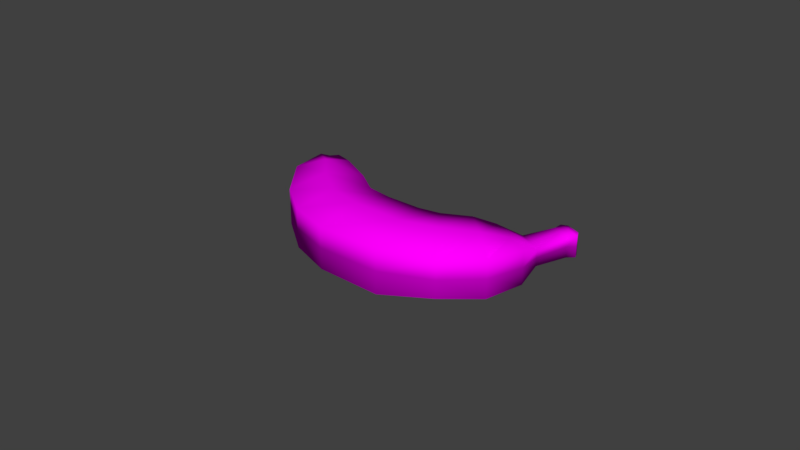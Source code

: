 # Source: banana.blend  (saved by Blender 2.78.5; exported with 4.5.12 LTS)
import bpy
from mathutils import Matrix  # noqa: F401  (used for matrix-valued properties, if any)

bpy.ops.wm.read_factory_settings(use_empty=True)
scene = bpy.context.scene
scene.name = 'Scene'

# ---- collections
col_collection_1 = bpy.data.collections.new('Collection 1'); scene.collection.children.link(col_collection_1)

# ---- images (referenced by path relative to the original .blend; pixels are not part of the script)
import os
ASSET_DIR = os.environ.get("B2B_ASSET_DIR", "")  # directory of the original .blend (textures are referenced by path, not embedded)
HERE = os.path.dirname(os.path.abspath(__file__))  # packed textures are extracted next to this script under _unpacked/

def load_image(name, relpath, width, height, colorspace="sRGB"):
    """Load a texture the original file referenced (path relative to the .blend, or extracted next to this script)."""
    p = next((c for c in (os.path.join(HERE, relpath), os.path.join(ASSET_DIR, relpath)) if relpath and os.path.exists(c)), "")
    if p:
        img = bpy.data.images.load(p, check_existing=True)
        img.name = name
    else:  # same state as the original file: an image datablock whose file is absent (Cycles renders it pink)
        img = bpy.data.images.new(name, width, height)
        img.source = "FILE"
        img.filepath = "//" + (relpath or name)
    img.colorspace_settings.name = colorspace
    return img
img_banana_col = load_image('banana_col', 'banana_col.png', 1024, 1024, 'sRGB')

# ---- materials (node trees are filled in below, after node groups)
mat_material_001 = bpy.data.materials.new('Material.001')
mat_material_001.alpha_threshold = 0.0
mat_material_001.roughness = 0.5

# ---- material node trees
mat_material_001.use_nodes = True; mat_material_001.node_tree.nodes.clear()
_N = mat_material_001.node_tree.nodes; _L = mat_material_001.node_tree.links
n0 = _N.new('ShaderNodeOutputMaterial'); n0.name = 'Material Output'; n0.location = (300, 300)
n1 = _N.new('ShaderNodeBsdfDiffuse'); n1.name = 'Diffuse BSDF'; n1.location = (10, 300)
n2 = _N.new('ShaderNodeTexImage'); n2.name = 'Image Texture'; n2.location = (-292, 393)
n2.width = 140
n2.image = img_banana_col
_L.new(n1.outputs[0], n0.inputs[0])
_L.new(n2.outputs[0], n1.inputs[0])
n0.is_active_output = True

# ---- world
world_world = bpy.data.worlds.new('World'); scene.world = world_world
world_world.color = (0.05088, 0.05088, 0.05088)
world_world.use_sun_shadow = False
world_world.sun_shadow_jitter_overblur = 0.0
world_world.cycles.sampling_method = 'MANUAL'

# ---- meshes
me_cube_001 = bpy.data.meshes.new('Cube.001')
me_cube_001.from_pydata([(0.04469, 0.005257, 0.005379), (0.03065, 0.01225, 0.006185), (0.04443, 0.01235, 0.002679), (0.03733, 0.01572, 0.003273), (0.04086, -0.006046, 0.006209), (0.02539, 0.008219, 0.008305), (0.03079, -0.01536, 0.005732), (0.01706, 0.004057, 0.008287), (0.01523, -0.02182, 0.00724), (0.01026, 0.002851, 0.008228), (-0.005359, -0.0216, 0.006833), (-0.001518, 0.003598, 0.007777), (-0.01894, -0.017, 0.006385), (-0.01106, 0.006338, 0.006846), (-0.03055, -0.008237, 0.005828), (-0.01885, 0.01188, 0.00664), (-0.04169, 0.006114, 0.00516), (-0.03208, 0.01984, 0.005207), (-0.04402, 0.01958, 0.004377), (-0.03968, 0.02344, 0.003889), (0.04743, 0.02313, 0.003431), (0.04186, 0.02529, 0.003431), (0.0495, 0.02496, 0.003431), (0.04208, 0.028, 0.003431), (0.04859, 0.02698, 0.003431), (0.04415, 0.02881, 0.003431), (0.04469, 0.005257, 0.0), (0.03065, 0.01225, 0.0), (0.04443, 0.01235, 0.0), (0.03733, 0.01572, 0.0), (0.04086, -0.006046, 0.0), (0.02539, 0.008219, 0.0), (0.03079, -0.01536, 0.0), (0.01706, 0.004057, 0.0), (0.01523, -0.02182, 0.0), (0.01027, 0.002757, 0.0), (-0.005359, -0.0216, 0.0), (-0.001478, 0.003288, 0.0), (-0.01894, -0.017, 0.0), (-0.01117, 0.006019, 0.0), (-0.03055, -0.008237, 0.0), (-0.01913, 0.01144, 0.0), (-0.04172, 0.006112, 0.0), (-0.03212, 0.01983, 0.0), (-0.04402, 0.01958, 0.0), (-0.03968, 0.02344, 0.0), (0.04743, 0.02313, 0.0), (0.04186, 0.02529, 0.0), (0.0495, 0.02496, 0.0), (0.04208, 0.028, 0.0), (0.04859, 0.02698, 0.0), (0.04415, 0.02881, 0.0), (0.03767, 0.008754, 0.005574), (0.04088, 0.01404, 0.002963), (0.03312, 0.001087, 0.008746), (0.02392, -0.00565, 0.009856), (0.01275, -0.009538, 0.01008), (-0.003414, -0.009188, 0.01035), (-0.01507, -0.005539, 0.009571), (-0.02482, 0.00164, 0.009519), (-0.03579, 0.01304, 0.00698), (-0.04185, 0.02151, 0.003704), (0.04464, 0.02421, 0.003431), (0.04579, 0.02648, 0.003431), (0.04637, 0.0279, 0.003431), (0.03767, 0.008754, 0.0), (0.04088, 0.01404, 0.0), (0.03312, 0.001087, 0.0), (0.02392, -0.00565, 0.0), (0.01275, -0.009538, 0.0), (-0.003405, -0.009258, 0.0), (-0.01507, -0.00554, 0.0), (-0.02491, 0.001493, 0.0), (-0.03648, 0.013, 0.0), (-0.04185, 0.02151, 0.0), (0.04464, 0.02421, 0.0), (0.04579, 0.02648, 0.0), (0.04637, 0.0279, 0.0)], [], [(52, 0, 2, 53), (52, 54, 4, 0), (54, 55, 6, 4), (55, 56, 8, 6), (56, 57, 10, 8), (57, 58, 12, 10), (58, 59, 14, 12), (59, 60, 16, 14), (60, 61, 18, 16), (53, 62, 21, 3), (62, 63, 23, 21), (63, 64, 25, 23), (65, 66, 28, 26), (65, 26, 30, 67), (67, 30, 32, 68), (68, 32, 34, 69), (69, 34, 36, 70), (70, 36, 38, 71), (71, 38, 40, 72), (72, 40, 42, 73), (73, 42, 44, 74), (66, 29, 47, 75), (75, 47, 49, 76), (76, 49, 51, 77), (19, 17, 43, 45), (0, 4, 30, 26), (12, 14, 40, 38), (23, 25, 51, 49), (5, 1, 27, 31), (15, 13, 39, 41), (24, 22, 48, 50), (8, 10, 36, 34), (3, 21, 47, 29), (11, 9, 35, 37), (20, 2, 28, 46), (4, 6, 32, 30), (14, 16, 42, 40), (1, 3, 29, 27), (7, 5, 31, 33), (17, 15, 41, 43), (10, 12, 38, 36), (22, 20, 46, 48), (61, 19, 45, 74), (2, 0, 26, 28), (13, 11, 37, 39), (21, 23, 49, 47), (6, 8, 34, 32), (16, 18, 44, 42), (64, 24, 50, 77), (9, 7, 33, 35), (25, 64, 77, 51), (18, 61, 74, 44), (48, 76, 77, 50), (46, 75, 76, 48), (28, 66, 75, 46), (43, 73, 74, 45), (41, 72, 73, 43), (39, 71, 72, 41), (37, 70, 71, 39), (35, 69, 70, 37), (33, 68, 69, 35), (31, 67, 68, 33), (27, 65, 67, 31), (27, 29, 66, 65), (22, 24, 64, 63), (20, 22, 63, 62), (2, 20, 62, 53), (17, 19, 61, 60), (15, 17, 60, 59), (13, 15, 59, 58), (11, 13, 58, 57), (9, 11, 57, 56), (7, 9, 56, 55), (5, 7, 55, 54), (1, 5, 54, 52), (1, 52, 53, 3)])
me_cube_001.polygons.foreach_set('use_smooth', [True] * 76)
_uv = me_cube_001.uv_layers.new(name='UVMap')
_uv.uv.foreach_set('vector', [0.7756, 0.2515, 0.8111, 0.1959, 0.8605, 0.2505, 0.8358, 0.2857, 0.7756, 0.2515, 0.7092, 0.2045, 0.7496, 0.1316, 0.8111, 0.1959, 0.7092, 0.2045, 0.621, 0.1741, 0.6596, 0.07908, 0.7496, 0.1316, 0.621, 0.1741, 0.525, 0.1611, 0.5319, 0.06142, 0.6596, 0.07908, 0.525, 0.1611, 0.3935, 0.1722, 0.3772, 0.07142, 0.5319, 0.06142, 0.3935, 0.1722, 0.2974, 0.1959, 0.275, 0.1023, 0.3772, 0.07142, 0.2974, 0.1959, 0.2136, 0.2378, 0.1817, 0.154, 0.275, 0.1023, 0.2136, 0.2378, 0.1113, 0.2981, 0.08488, 0.2379, 0.1817, 0.154, 0.1113, 0.2981, 0.03916, 0.3473, 0.02973, 0.3245, 0.08488, 0.2379, 0.8358, 0.2857, 0.9285, 0.3577, 0.9121, 0.3807, 0.8091, 0.3235, 0.9285, 0.3577, 0.9486, 0.3699, 0.9288, 0.395, 0.9121, 0.3807, 0.9486, 0.3699, 0.9599, 0.3784, 0.946, 0.3961, 0.9288, 0.395, 0.6745, 0.5883, 0.704, 0.546, 0.7327, 0.5619, 0.7311, 0.6212, 0.6745, 0.5883, 0.7311, 0.6212, 0.6932, 0.7132, 0.6326, 0.6497, 0.6326, 0.6497, 0.6932, 0.7132, 0.6043, 0.7854, 0.5524, 0.7009, 0.5524, 0.7009, 0.6043, 0.7854, 0.4714, 0.8309, 0.4573, 0.7273, 0.4573, 0.7273, 0.4714, 0.8309, 0.3001, 0.8181, 0.3229, 0.7164, 0.3229, 0.7164, 0.3001, 0.8181, 0.1895, 0.7726, 0.2278, 0.6792, 0.2278, 0.6792, 0.1895, 0.7726, 0.09746, 0.6934, 0.1496, 0.6154, 0.1496, 0.6154, 0.09746, 0.6934, 0.01209, 0.568, 0.05938, 0.5135, 0.05938, 0.5135, 0.01209, 0.568, 0.0001215, 0.4546, 0.01925, 0.4397, 0.704, 0.546, 0.6754, 0.5301, 0.7182, 0.4529, 0.7408, 0.4634, 0.7408, 0.4634, 0.7182, 0.4529, 0.7215, 0.4304, 0.7515, 0.4451, 0.7515, 0.4451, 0.7215, 0.4304, 0.7391, 0.4248, 0.7571, 0.4336, 0.05266, 0.3679, 0.1199, 0.3574, 0.122, 0.399, 0.05308, 0.3999, 0.8111, 0.1959, 0.7496, 0.1316, 0.7842, 0.08999, 0.8492, 0.1728, 0.275, 0.1023, 0.1817, 0.154, 0.1539, 0.118, 0.2531, 0.05677, 0.9288, 0.395, 0.946, 0.3961, 0.9394, 0.4246, 0.921, 0.4203, 0.669, 0.2824, 0.726, 0.3015, 0.7262, 0.3556, 0.6664, 0.3547, 0.2377, 0.3291, 0.3186, 0.3056, 0.3305, 0.3673, 0.2475, 0.384, 0.9734, 0.3601, 0.9675, 0.3441, 0.9857, 0.3246, 0.9999, 0.3418, 0.5319, 0.06142, 0.3772, 0.07142, 0.3647, 0.01733, 0.5364, 0.0001215, 0.8091, 0.3235, 0.9121, 0.3807, 0.8967, 0.4093, 0.7997, 0.3599, 0.41, 0.2863, 0.5201, 0.2748, 0.5225, 0.35, 0.4179, 0.3559, 0.9468, 0.3336, 0.8605, 0.2505, 0.8833, 0.2327, 0.967, 0.3094, 0.7496, 0.1316, 0.6596, 0.07908, 0.6764, 0.03495, 0.7842, 0.08999, 0.1817, 0.154, 0.08488, 0.2379, 0.05418, 0.2147, 0.1539, 0.118, 0.726, 0.3015, 0.8091, 0.3235, 0.7997, 0.3599, 0.7262, 0.3556, 0.5852, 0.2747, 0.669, 0.2824, 0.6664, 0.3547, 0.5838, 0.3502, 0.1199, 0.3574, 0.2377, 0.3291, 0.2475, 0.384, 0.122, 0.399, 0.3772, 0.07142, 0.275, 0.1023, 0.2531, 0.05677, 0.3647, 0.01733, 0.9675, 0.3441, 0.9468, 0.3336, 0.967, 0.3094, 0.9857, 0.3246, 0.03916, 0.3473, 0.05266, 0.3679, 0.02533, 0.3842, 0.01301, 0.364, 0.8605, 0.2505, 0.8111, 0.1959, 0.8492, 0.1728, 0.8833, 0.2327, 0.3186, 0.3056, 0.41, 0.2863, 0.4179, 0.3559, 0.3305, 0.3673, 0.9121, 0.3807, 0.9288, 0.395, 0.921, 0.4203, 0.8967, 0.4093, 0.6596, 0.07908, 0.5319, 0.06142, 0.5364, 0.0001215, 0.6764, 0.03495, 0.08488, 0.2379, 0.02973, 0.3245, 0.0001215, 0.3072, 0.05418, 0.2147, 0.9599, 0.3784, 0.9734, 0.3601, 0.9994, 0.3798, 0.9856, 0.398, 0.5201, 0.2748, 0.5852, 0.2747, 0.5838, 0.3502, 0.5225, 0.35, 0.946, 0.3961, 0.9599, 0.3784, 0.9856, 0.398, 0.9717, 0.416, 0.02973, 0.3245, 0.03916, 0.3473, 0.01301, 0.364, 0.0001215, 0.3444, 0.7816, 0.4597, 0.7515, 0.4451, 0.7571, 0.4336, 0.7752, 0.4424, 0.7634, 0.4739, 0.7408, 0.4634, 0.7515, 0.4451, 0.7816, 0.4597, 0.7327, 0.5619, 0.704, 0.546, 0.7408, 0.4634, 0.7634, 0.4739, 0.09937, 0.4589, 0.05938, 0.5135, 0.01925, 0.4397, 0.03837, 0.4248, 0.203, 0.5357, 0.1496, 0.6154, 0.05938, 0.5135, 0.09937, 0.4589, 0.2665, 0.5851, 0.2278, 0.6792, 0.1496, 0.6154, 0.203, 0.5357, 0.3456, 0.613, 0.3229, 0.7164, 0.2278, 0.6792, 0.2665, 0.5851, 0.4432, 0.6236, 0.4573, 0.7273, 0.3229, 0.7164, 0.3456, 0.613, 0.5004, 0.6164, 0.5524, 0.7009, 0.4573, 0.7273, 0.4432, 0.6236, 0.5719, 0.5862, 0.6326, 0.6497, 0.5524, 0.7009, 0.5004, 0.6164, 0.6179, 0.5555, 0.6745, 0.5883, 0.6326, 0.6497, 0.5719, 0.5862, 0.6179, 0.5555, 0.6754, 0.5301, 0.704, 0.546, 0.6745, 0.5883, 0.9675, 0.3441, 0.9734, 0.3601, 0.9599, 0.3784, 0.9486, 0.3699, 0.9468, 0.3336, 0.9675, 0.3441, 0.9486, 0.3699, 0.9285, 0.3577, 0.8605, 0.2505, 0.9468, 0.3336, 0.9285, 0.3577, 0.8358, 0.2857, 0.1199, 0.3574, 0.05266, 0.3679, 0.03916, 0.3473, 0.1113, 0.2981, 0.2377, 0.3291, 0.1199, 0.3574, 0.1113, 0.2981, 0.2136, 0.2378, 0.3186, 0.3056, 0.2377, 0.3291, 0.2136, 0.2378, 0.2974, 0.1959, 0.41, 0.2863, 0.3186, 0.3056, 0.2974, 0.1959, 0.3935, 0.1722, 0.5201, 0.2748, 0.41, 0.2863, 0.3935, 0.1722, 0.525, 0.1611, 0.5852, 0.2747, 0.5201, 0.2748, 0.525, 0.1611, 0.621, 0.1741, 0.669, 0.2824, 0.5852, 0.2747, 0.621, 0.1741, 0.7092, 0.2045, 0.726, 0.3015, 0.669, 0.2824, 0.7092, 0.2045, 0.7756, 0.2515, 0.726, 0.3015, 0.7756, 0.2515, 0.8358, 0.2857, 0.8091, 0.3235])
me_cube_001.materials.append(mat_material_001)
me_cube_001.use_remesh_preserve_volume = False
me_cube_001.use_remesh_preserve_attributes = False
me_cube_001.use_mirror_vertex_groups = False
me_cube_001.update()

# ---- objects
ob_banana = bpy.data.objects.new('Banana', me_cube_001)

# ---- transforms, parenting, visibility, modifiers, constraints
ob_banana.location = (0.0, 0.0, 0.0)
ob_banana.lineart.crease_threshold = 0.0
_m = ob_banana.modifiers.new('Mirror', 'MIRROR')
_m.use_axis = (False, False, True)
_m.use_clip = True

# ---- collection membership
col_collection_1.objects.link(ob_banana)

# ---- scene / render settings (as saved in the file)
scene.frame_start = 1; scene.frame_end = 250; scene.frame_set(1)
scene.render.engine = 'CYCLES'
scene.render.resolution_percentage = 50
scene.render.dither_intensity = 0.0
scene.cycles.use_denoising = False
scene.cycles.samples = 128
scene.cycles.sampling_pattern = 'TABULATED_SOBOL'
scene.cycles.use_adaptive_sampling = False
scene.cycles.use_light_tree = False
scene.cycles.blur_glossy = 0.0
scene.cycles.sample_clamp_indirect = 0.0
scene.view_settings.view_transform = 'Standard'
bpy.context.view_layer.update()

# ---- added for rendering (the .blend has no active camera and no usable light): camera, sun
cam_auto = bpy.data.cameras.new('AutoCamera')
cam_auto.lens = 50.0
cam_auto.sensor_width = 36.0
cam_auto.clip_end = 1000.0
ob_auto_camera = bpy.data.objects.new('AutoCamera', cam_auto)
scene.collection.objects.link(ob_auto_camera)
ob_auto_camera.location = (0.187782, -0.218558, 0.148036)
ob_auto_camera.rotation_euler = (1.09748, -7.21219e-08, 0.694738)
scene.camera = ob_auto_camera
light_auto_sun = bpy.data.lights.new('AutoSun', 'SUN')
light_auto_sun.energy = 3.0
light_auto_sun.angle = 0.0523599
ob_auto_sun = bpy.data.objects.new('AutoSun', light_auto_sun)
scene.collection.objects.link(ob_auto_sun)
ob_auto_sun.rotation_euler = (0.872665, 0.174533, 0.523599)
bpy.context.view_layer.update()
